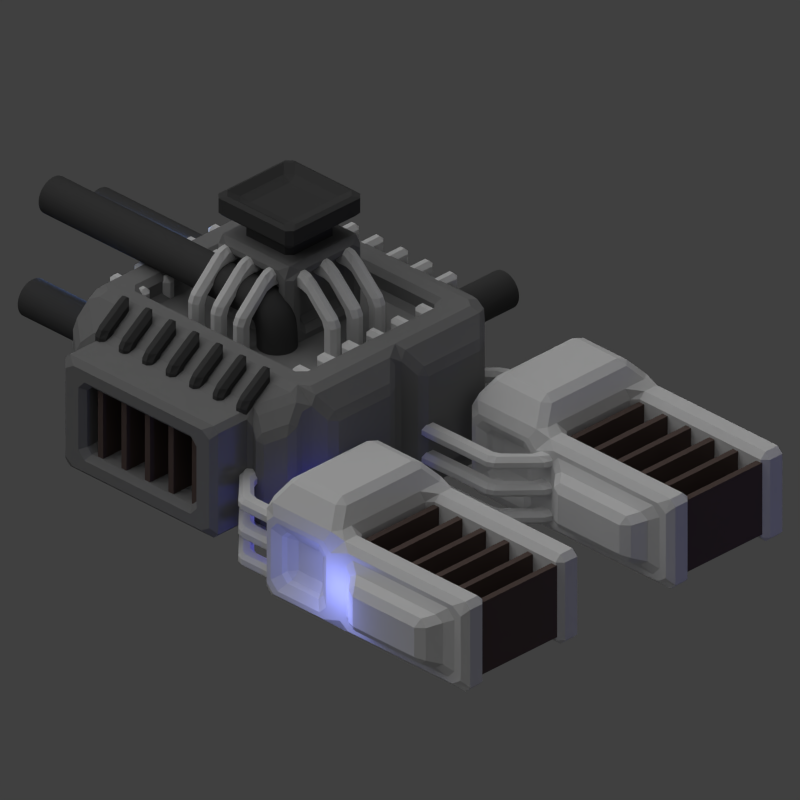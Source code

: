 # Source: ka_het_primary_cooling.blend  (saved by Blender 2.79.0; exported with 4.5.12 LTS)
import bpy
from mathutils import Matrix  # noqa: F401  (used for matrix-valued properties, if any)

bpy.ops.wm.read_factory_settings(use_empty=True)
scene = bpy.context.scene
scene.name = 'Scene'

# ---- collections
col_collection_1 = bpy.data.collections.new('Collection 1'); scene.collection.children.link(col_collection_1)
col_collection_2 = bpy.data.collections.new('Collection 2'); scene.collection.children.link(col_collection_2)
col_collection_2.hide_render = True
col_collection_2.hide_viewport = True

# ---- materials (node trees are filled in below, after node groups)
mat_material_001 = bpy.data.materials.new('Material.001')
mat_material_001.alpha_threshold = 0.0
mat_material_001.use_transparent_shadow = False
mat_material_001.diffuse_color = (0.07564, 0.07564, 0.07564, 1.0)
mat_material_001.roughness = 0.5
mat_material_001.specular_intensity = 0.09447
mat_material_002 = bpy.data.materials.new('Material.002')
mat_material_002.alpha_threshold = 0.0
mat_material_002.use_transparent_shadow = False
mat_material_002.diffuse_color = (0.2476, 0.2476, 0.2476, 1.0)
mat_material_002.roughness = 0.5
mat_material = bpy.data.materials.new('Material')
mat_material.alpha_threshold = 0.0
mat_material.use_transparent_shadow = False
mat_material.diffuse_color = (0.1262, 0.09069, 0.08085, 1.0)
mat_material.roughness = 0.5
mat_material.line_color = (0.0, 0.0, 0.0, 1.0)
mat_material_004 = bpy.data.materials.new('Material.004')
mat_material_004.alpha_threshold = 0.0
mat_material_004.use_transparent_shadow = False
mat_material_004.diffuse_color = (0.1262, 0.09069, 0.08085, 1.0)
mat_material_004.roughness = 0.5
mat_material_004.line_color = (0.0, 0.0, 0.0, 1.0)

# ---- material node trees

# ---- world
world_world = bpy.data.worlds.new('World'); scene.world = world_world
world_world.color = (0.05088, 0.05088, 0.05088)
world_world.use_sun_shadow = False
world_world.sun_shadow_jitter_overblur = 0.0
world_world.cycles.sampling_method = 'NONE'
world_world.cycles.sample_map_resolution = 256

# ---- cameras
cam_camera = bpy.data.cameras.new('Camera')
cam_camera.type = 'ORTHO'
cam_camera.clip_end = 100.0
cam_camera.lens = 35.0
cam_camera.sensor_width = 32.0
cam_camera.sensor_height = 18.0
cam_camera.ortho_scale = 5.3
cam_camera.dof.focus_distance = 0.0
cam_camera.dof.aperture_fstop = 128.0

# ---- lights
light_point_005 = bpy.data.lights.new('Point.005', 'POINT')
light_point_005.color = (0.2061, 0.3956, 1.0)
light_point_005.transmission_factor = 0.0
light_point_005.energy = 60.0
light_point_005.shadow_buffer_clip_start = 0.5
light_point_005.shadow_soft_size = 0.1
light_point_005.shadow_maximum_resolution = 0.006
light_point_005.use_absolute_resolution = True
light_point_004 = bpy.data.lights.new('Point.004', 'POINT')
light_point_004.color = (0.2454, 0.2922, 1.0)
light_point_004.transmission_factor = 0.0
light_point_004.energy = 5.0
light_point_004.shadow_buffer_clip_start = 0.5
light_point_004.shadow_soft_size = 0.1
light_point_004.shadow_maximum_resolution = 0.006
light_point_004.use_absolute_resolution = True
light_point_003 = bpy.data.lights.new('Point.003', 'POINT')
light_point_003.color = (0.05279, 0.04922, 1.0)
light_point_003.transmission_factor = 0.0
light_point_003.shadow_buffer_clip_start = 0.5
light_point_003.shadow_soft_size = 0.1
light_point_003.shadow_maximum_resolution = 0.006
light_point_003.use_absolute_resolution = True
light_point = bpy.data.lights.new('Point', 'POINT')
light_point.color = (0.05279, 0.04922, 1.0)
light_point.transmission_factor = 0.0
light_point.shadow_buffer_clip_start = 0.5
light_point.shadow_soft_size = 0.1
light_point.shadow_maximum_resolution = 0.006
light_point.use_absolute_resolution = True
light_sun = bpy.data.lights.new('Sun', 'SUN')
light_sun.transmission_factor = 0.0
light_sun.angle = 1.571
light_sun.energy = 1.0
light_sun.shadow_buffer_clip_start = 0.5
light_sun.shadow_soft_size = 1.0
light_sun.shadow_cascade_max_distance = 1000.0
light_sun.cycles.use_multiple_importance_sampling = False

# ---- meshes
me_cube_034 = bpy.data.meshes.new('Cube.034')
me_cube_034.from_pydata([(-0.1668, -0.0492, -0.1668), (-0.1668, -0.0492, 0.1668), (-0.1668, 0.0492, -0.1668), (-0.1668, 0.0492, 0.1668), (0.1668, -0.0492, -0.1668), (0.1668, -0.0492, 0.1668), (0.1668, 0.0492, -0.1668), (0.1668, 0.0492, 0.1668)], [], [(0, 1, 3, 2), (2, 3, 7, 6), (6, 7, 5, 4), (4, 5, 1, 0), (2, 6, 4, 0), (7, 3, 1, 5)])
me_cube_034.use_remesh_preserve_volume = False
me_cube_034.use_remesh_preserve_attributes = False
me_cube_034.use_mirror_vertex_groups = False
me_cube_034.update()
me_cube_033 = bpy.data.meshes.new('Cube.033')
me_cube_033.from_pydata([(-0.1668, -0.0492, -0.1668), (-0.1668, -0.0492, 0.1668), (-0.1668, 0.0492, -0.1668), (-0.1668, 0.0492, 0.1668), (0.1668, -0.0492, -0.1668), (0.1668, -0.0492, 0.1668), (0.1668, 0.0492, -0.1668), (0.1668, 0.0492, 0.1668)], [], [(0, 1, 3, 2), (2, 3, 7, 6), (6, 7, 5, 4), (4, 5, 1, 0), (2, 6, 4, 0), (7, 3, 1, 5)])
me_cube_033.use_remesh_preserve_volume = False
me_cube_033.use_remesh_preserve_attributes = False
me_cube_033.use_mirror_vertex_groups = False
me_cube_033.update()
me_cube_032 = bpy.data.meshes.new('Cube.032')
me_cube_032.from_pydata([(-0.1668, -0.0492, -0.1668), (-0.1668, -0.0492, 0.1668), (-0.1668, 0.0492, -0.1668), (-0.1668, 0.0492, 0.1668), (0.1668, -0.0492, -0.1668), (0.1668, -0.0492, 0.1668), (0.1668, 0.0492, -0.1668), (0.1668, 0.0492, 0.1668)], [], [(0, 1, 3, 2), (2, 3, 7, 6), (6, 7, 5, 4), (4, 5, 1, 0), (2, 6, 4, 0), (7, 3, 1, 5)])
me_cube_032.use_remesh_preserve_volume = False
me_cube_032.use_remesh_preserve_attributes = False
me_cube_032.use_mirror_vertex_groups = False
me_cube_032.update()
me_cube_030 = bpy.data.meshes.new('Cube.030')
me_cube_030.from_pydata([(-0.04896, 0.06003, -0.03194), (-0.04896, 0.02598, 0.0864), (-0.04896, 0.3202, -0.03194), (-0.04896, 0.3202, 0.0864), (0.04896, 0.06003, -0.03194), (0.04896, 0.02598, 0.0864), (0.04896, 0.3202, -0.03194), (0.04896, 0.3202, 0.0864), (-0.04896, -0.03463, -0.1933), (-0.04896, -0.1694, -0.1933), (0.04896, -0.1694, -0.1933), (0.04896, -0.03463, -0.1933)], [], [(0, 1, 3, 2), (6, 7, 5, 4), (2, 6, 4, 0), (7, 3, 1, 5), (5, 1, 9, 10), (4, 5, 10, 11), (1, 0, 8, 9), (0, 4, 11, 8), (3, 7, 6, 2), (8, 11, 10, 9)])
me_cube_030.materials.append(mat_material_001)
me_cube_030.use_remesh_preserve_volume = False
me_cube_030.use_remesh_preserve_attributes = False
me_cube_030.use_mirror_vertex_groups = False
me_cube_030.update()
me_cube_029 = bpy.data.meshes.new('Cube.029')
me_cube_029.from_pydata([(-0.04896, 0.06003, -0.03194), (-0.04896, 0.02598, 0.0864), (-0.04896, 0.3202, -0.03194), (-0.04896, 0.3202, 0.0864), (0.04896, 0.06003, -0.03194), (0.04896, 0.02598, 0.0864), (0.04896, 0.3202, -0.03194), (0.04896, 0.3202, 0.0864), (-0.04896, -0.1122, -0.1993), (-0.04896, -0.247, -0.1993), (0.04896, -0.247, -0.1993), (0.04896, -0.1122, -0.1993), (-0.04896, 0.3758, 0.09303), (-0.04896, 0.3758, -0.0253), (0.04896, 0.3758, -0.0253), (0.04896, 0.3758, 0.09303), (-0.04896, -0.1122, -0.3407), (-0.04896, -0.247, -0.3407), (0.04896, -0.247, -0.3407), (0.04896, -0.1122, -0.3407)], [], [(0, 1, 3, 2), (6, 7, 5, 4), (2, 6, 4, 0), (7, 3, 1, 5), (8, 11, 19, 16), (5, 1, 9, 10), (4, 5, 10, 11), (1, 0, 8, 9), (0, 4, 11, 8), (3, 7, 15, 12), (14, 13, 12, 15), (2, 3, 12, 13), (7, 6, 14, 15), (6, 2, 13, 14), (19, 18, 17, 16), (9, 8, 16, 17), (10, 9, 17, 18), (11, 10, 18, 19)])
me_cube_029.use_remesh_preserve_volume = False
me_cube_029.use_remesh_preserve_attributes = False
me_cube_029.use_mirror_vertex_groups = False
me_cube_029.update()
me_cube_028 = bpy.data.meshes.new('Cube.028')
me_cube_028.from_pydata([(-0.04896, 0.06003, -0.03194), (-0.04896, 0.02598, 0.0864), (-0.04896, 0.3202, -0.03194), (-0.04896, 0.3202, 0.0864), (0.04896, 0.06003, -0.03194), (0.04896, 0.02598, 0.0864), (0.04896, 0.3202, -0.03194), (0.04896, 0.3202, 0.0864), (-0.04896, -0.1122, -0.1993), (-0.04896, -0.247, -0.1993), (0.04896, -0.247, -0.1993), (0.04896, -0.1122, -0.1993), (-0.04896, 0.7971, 0.09303), (-0.04896, 0.7971, -0.0253), (0.04896, 0.7971, -0.0253), (0.04896, 0.7971, 0.09303), (-0.04896, -0.1122, -0.3407), (-0.04896, -0.247, -0.3407), (0.04896, -0.247, -0.3407), (0.04896, -0.1122, -0.3407)], [], [(0, 1, 3, 2), (6, 7, 5, 4), (2, 6, 4, 0), (7, 3, 1, 5), (8, 11, 19, 16), (5, 1, 9, 10), (4, 5, 10, 11), (1, 0, 8, 9), (0, 4, 11, 8), (3, 7, 15, 12), (14, 13, 12, 15), (2, 3, 12, 13), (7, 6, 14, 15), (6, 2, 13, 14), (19, 18, 17, 16), (9, 8, 16, 17), (10, 9, 17, 18), (11, 10, 18, 19)])
me_cube_028.use_remesh_preserve_volume = False
me_cube_028.use_remesh_preserve_attributes = False
me_cube_028.use_mirror_vertex_groups = False
me_cube_028.update()
me_cube_027 = bpy.data.meshes.new('Cube.027')
me_cube_027.from_pydata([(-0.04896, 0.06003, -0.03194), (-0.04896, 0.02598, 0.0864), (-0.04896, 0.3202, -0.03194), (-0.04896, 0.3202, 0.0864), (0.04896, 0.06003, -0.03194), (0.04896, 0.02598, 0.0864), (0.04896, 0.3202, -0.03194), (0.04896, 0.3202, 0.0864), (-0.04896, -0.1122, -0.1993), (-0.04896, -0.247, -0.1993), (0.04896, -0.247, -0.1993), (0.04896, -0.1122, -0.1993), (-0.04896, 0.7971, 0.09303), (-0.04896, 0.7971, -0.0253), (0.04896, 0.7971, -0.0253), (0.04896, 0.7971, 0.09303), (-0.04896, -0.1122, -0.3407), (-0.04896, -0.247, -0.3407), (0.04896, -0.247, -0.3407), (0.04896, -0.1122, -0.3407)], [], [(0, 1, 3, 2), (6, 7, 5, 4), (2, 6, 4, 0), (7, 3, 1, 5), (8, 11, 19, 16), (5, 1, 9, 10), (4, 5, 10, 11), (1, 0, 8, 9), (0, 4, 11, 8), (3, 7, 15, 12), (14, 13, 12, 15), (2, 3, 12, 13), (7, 6, 14, 15), (6, 2, 13, 14), (19, 18, 17, 16), (9, 8, 16, 17), (10, 9, 17, 18), (11, 10, 18, 19)])
me_cube_027.use_remesh_preserve_volume = False
me_cube_027.use_remesh_preserve_attributes = False
me_cube_027.use_mirror_vertex_groups = False
me_cube_027.update()
me_cube_026 = bpy.data.meshes.new('Cube.026')
me_cube_026.from_pydata([(-0.1075, -0.1075, -0.1075), (-0.1075, -0.1075, 0.1075), (-0.1075, 0.1075, -0.1075), (-0.1075, 0.1075, 0.1075), (0.1075, -0.1075, -0.1075), (0.1075, -0.1075, 0.1075), (0.1075, 0.1075, -0.1075), (0.1075, 0.1075, 0.1075)], [], [(0, 1, 3, 2), (2, 3, 7, 6), (6, 7, 5, 4), (4, 5, 1, 0), (2, 6, 4, 0), (7, 3, 1, 5)])
me_cube_026.use_remesh_preserve_volume = False
me_cube_026.use_remesh_preserve_attributes = False
me_cube_026.use_mirror_vertex_groups = False
me_cube_026.update()
me_cube_024 = bpy.data.meshes.new('Cube.024')
me_cube_024.from_pydata([(-0.3531, -0.3531, -0.2714), (-0.3531, -0.3531, 0.3531), (-0.3531, 0.3531, -0.2714), (-0.3531, 0.3531, 0.3531), (0.3531, -0.3531, -0.2714), (0.3531, -0.3531, 0.3531), (0.3531, 0.3531, -0.2714), (0.3531, 0.3531, 0.3531), (-0.3531, -0.2121, -0.1467), (-0.3531, -0.2121, 0.2284), (-0.3531, 0.2121, 0.2284), (-0.3531, 0.2121, -0.1467), (-0.2121, 0.3531, -0.1467), (-0.2121, 0.3531, 0.2284), (0.2121, 0.3531, 0.2284), (0.2121, 0.3531, -0.1467), (0.3531, 0.2121, -0.1467), (0.3531, 0.2121, 0.2284), (0.3531, -0.2121, 0.2284), (0.3531, -0.2121, -0.1467), (0.2121, -0.3531, -0.1467), (0.2121, -0.3531, 0.2284), (-0.2121, -0.3531, 0.2284), (-0.2121, -0.3531, -0.1467), (-0.2617, -0.2121, 0.2284), (-0.2617, -0.2121, -0.1467), (-0.2617, 0.2121, 0.2284), (-0.2617, 0.2121, -0.1467), (-0.2121, 0.2617, 0.2284), (-0.2121, 0.2617, -0.1467), (0.2121, 0.2617, 0.2284), (0.2121, 0.2617, -0.1467), (0.2617, 0.2121, 0.2284), (0.2617, 0.2121, -0.1467), (0.2617, -0.2121, 0.2284), (0.2617, -0.2121, -0.1467), (0.2121, -0.2617, 0.2284), (0.2121, -0.2617, -0.1467), (-0.2121, -0.2617, 0.2284), (-0.2121, -0.2617, -0.1467)], [], [(37, 36, 38, 39), (33, 32, 34, 35), (29, 28, 30, 31), (25, 24, 26, 27), (7, 3, 1, 5), (6, 4, 0, 2), (19, 16, 33, 35), (1, 9, 8, 0), (3, 10, 9, 1), (2, 11, 10, 3), (0, 8, 11, 2), (22, 23, 39, 38), (3, 13, 12, 2), (7, 14, 13, 3), (6, 15, 14, 7), (2, 12, 15, 6), (15, 12, 29, 31), (7, 17, 16, 6), (5, 18, 17, 7), (4, 19, 18, 5), (6, 16, 19, 4), (18, 19, 35, 34), (5, 21, 20, 4), (1, 22, 21, 5), (0, 23, 22, 1), (4, 20, 23, 0), (23, 20, 37, 39), (8, 9, 24, 25), (12, 13, 28, 29), (9, 10, 26, 24), (16, 17, 32, 33), (13, 14, 30, 28), (20, 21, 36, 37), (10, 11, 27, 26), (17, 18, 34, 32), (14, 15, 31, 30), (21, 22, 38, 36), (11, 8, 25, 27)])
me_cube_024.materials.append(mat_material_002)
me_cube_024.use_remesh_preserve_volume = False
me_cube_024.use_remesh_preserve_attributes = False
me_cube_024.use_mirror_vertex_groups = False
me_cube_024.update()
me_cube_022 = bpy.data.meshes.new('Cube.022')
me_cube_022.from_pydata([(-0.04896, 0.06003, -0.03194), (-0.04896, 0.02598, 0.0864), (-0.04896, 0.3202, -0.03194), (-0.04896, 0.3202, 0.0864), (0.04896, 0.06003, -0.03194), (0.04896, 0.02598, 0.0864), (0.04896, 0.3202, -0.03194), (0.04896, 0.3202, 0.0864), (-0.04896, -0.1122, -0.1993), (-0.04896, -0.247, -0.1993), (0.04896, -0.247, -0.1993), (0.04896, -0.1122, -0.1993), (-0.04896, 0.7971, 0.09303), (-0.04896, 0.7971, -0.0253), (0.04896, 0.7971, -0.0253), (0.04896, 0.7971, 0.09303), (-0.04896, -0.1122, -0.3407), (-0.04896, -0.247, -0.3407), (0.04896, -0.247, -0.3407), (0.04896, -0.1122, -0.3407)], [], [(0, 1, 3, 2), (6, 7, 5, 4), (2, 6, 4, 0), (7, 3, 1, 5), (8, 11, 19, 16), (5, 1, 9, 10), (4, 5, 10, 11), (1, 0, 8, 9), (0, 4, 11, 8), (3, 7, 15, 12), (14, 13, 12, 15), (2, 3, 12, 13), (7, 6, 14, 15), (6, 2, 13, 14), (19, 18, 17, 16), (9, 8, 16, 17), (10, 9, 17, 18), (11, 10, 18, 19)])
me_cube_022.use_remesh_preserve_volume = False
me_cube_022.use_remesh_preserve_attributes = False
me_cube_022.use_mirror_vertex_groups = False
me_cube_022.update()
me_cube_021 = bpy.data.meshes.new('Cube.021')
me_cube_021.from_pydata([(-0.2229, 0.2229, 0.1582), (-0.2229, -0.2229, 0.1582), (0.2229, 0.2229, 0.1582), (0.2229, -0.2229, 0.1582), (-0.2229, 0.2229, -0.6525), (-0.2229, -0.2229, -0.6525), (0.2229, 0.2229, -0.6525), (0.2229, -0.2229, -0.6525)], [], [(2, 3, 7, 6), (4, 6, 7, 5), (1, 0, 4, 5), (3, 1, 5, 7), (0, 2, 6, 4), (0, 1, 3, 2)])
me_cube_021.materials.append(mat_material_001)
me_cube_021.use_remesh_preserve_volume = False
me_cube_021.use_remesh_preserve_attributes = False
me_cube_021.use_mirror_vertex_groups = False
me_cube_021.update()
me_cube_020 = bpy.data.meshes.new('Cube.020')
me_cube_020.from_pydata([(-0.04896, 0.06003, -0.03194), (-0.04896, 0.02598, 0.0864), (-0.04896, 0.3202, -0.03194), (-0.04896, 0.3202, 0.0864), (0.04896, 0.06003, -0.03194), (0.04896, 0.02598, 0.0864), (0.04896, 0.3202, -0.03194), (0.04896, 0.3202, 0.0864), (-0.04896, -0.1122, -0.1993), (-0.04896, -0.247, -0.1993), (0.04896, -0.247, -0.1993), (0.04896, -0.1122, -0.1993), (-0.04896, 0.7971, 0.09303), (-0.04896, 0.7971, -0.0253), (0.04896, 0.7971, -0.0253), (0.04896, 0.7971, 0.09303), (-0.04896, -0.1122, -0.3407), (-0.04896, -0.247, -0.3407), (0.04896, -0.247, -0.3407), (0.04896, -0.1122, -0.3407)], [], [(0, 1, 3, 2), (6, 7, 5, 4), (2, 6, 4, 0), (7, 3, 1, 5), (8, 11, 19, 16), (5, 1, 9, 10), (4, 5, 10, 11), (1, 0, 8, 9), (0, 4, 11, 8), (3, 7, 15, 12), (14, 13, 12, 15), (2, 3, 12, 13), (7, 6, 14, 15), (6, 2, 13, 14), (19, 18, 17, 16), (9, 8, 16, 17), (10, 9, 17, 18), (11, 10, 18, 19)])
me_cube_020.use_remesh_preserve_volume = False
me_cube_020.use_remesh_preserve_attributes = False
me_cube_020.use_mirror_vertex_groups = False
me_cube_020.update()
me_cube_019 = bpy.data.meshes.new('Cube.019')
me_cube_019.from_pydata([(-0.3531, -0.3531, 0.1582), (-0.3531, -0.3531, 0.3531), (-0.3531, 0.3531, 0.1582), (-0.3531, 0.3531, 0.3531), (0.3531, -0.3531, 0.1582), (0.3531, -0.3531, 0.3531), (0.3531, 0.3531, 0.1582), (0.3531, 0.3531, 0.3531), (-0.222, -0.222, 0.2635), (-0.222, 0.222, 0.2635), (0.222, 0.222, 0.2635), (0.222, -0.222, 0.2635)], [], [(0, 1, 3, 2), (2, 3, 7, 6), (6, 7, 5, 4), (4, 5, 1, 0), (3, 1, 8, 9), (6, 4, 0, 2), (10, 9, 8, 11), (1, 5, 11, 8), (7, 3, 9, 10), (5, 7, 10, 11)])
me_cube_019.materials.append(mat_material_001)
me_cube_019.use_remesh_preserve_volume = False
me_cube_019.use_remesh_preserve_attributes = False
me_cube_019.use_mirror_vertex_groups = False
me_cube_019.update()
me_cube_018 = bpy.data.meshes.new('Cube.018')
me_cube_018.from_pydata([(-0.4961, -0.0237, -0.3235), (-0.4961, -0.0237, 0.3235), (-0.4961, 0.0237, -0.3235), (-0.4961, 0.0237, 0.3235), (0.4961, -0.0237, -0.3235), (0.4961, -0.0237, 0.3235), (0.4961, 0.0237, -0.3235), (0.4961, 0.0237, 0.3235)], [], [(0, 1, 3, 2), (2, 3, 7, 6), (6, 7, 5, 4), (4, 5, 1, 0), (2, 6, 4, 0), (7, 3, 1, 5)])
me_cube_018.materials.append(mat_material)
me_cube_018.use_remesh_preserve_volume = False
me_cube_018.use_remesh_preserve_attributes = False
me_cube_018.use_mirror_vertex_groups = False
me_cube_018.update()
me_cube_017 = bpy.data.meshes.new('Cube.017')
me_cube_017.from_pydata([(-0.4961, -0.0237, -0.3235), (-0.4961, -0.0237, 0.3235), (-0.4961, 0.0237, -0.3235), (-0.4961, 0.0237, 0.3235), (0.4961, -0.0237, -0.3235), (0.4961, -0.0237, 0.3235), (0.4961, 0.0237, -0.3235), (0.4961, 0.0237, 0.3235)], [], [(0, 1, 3, 2), (2, 3, 7, 6), (6, 7, 5, 4), (4, 5, 1, 0), (2, 6, 4, 0), (7, 3, 1, 5)])
me_cube_017.materials.append(mat_material)
me_cube_017.use_remesh_preserve_volume = False
me_cube_017.use_remesh_preserve_attributes = False
me_cube_017.use_mirror_vertex_groups = False
me_cube_017.update()
me_cube_013 = bpy.data.meshes.new('Cube.013')
me_cube_013.from_pydata([(-0.8411, -1.0, -0.5971), (-0.8411, -1.0, 0.5971), (-0.8411, 1.0, -0.5971), (-0.8411, 1.0, 0.5971), (0.8411, -1.0, -0.5971), (0.8411, -1.0, 0.5971), (0.8411, 1.0, -0.5971), (0.8411, 1.0, 0.5971), (0.0, 1.0, -0.5971), (0.0, 1.0, 0.5971), (0.0, -1.0, -0.5971), (0.0, -1.0, 0.5971), (-0.1364, -1.136, -0.4034), (-0.1364, -1.136, 0.4034), (-0.7047, -1.136, 0.4034), (-0.7047, -1.136, -0.4034), (0.7047, -1.136, -0.4034), (0.7047, -1.136, 0.4034), (0.1364, -1.136, 0.4034), (0.1364, -1.136, -0.4034), (-1.062, 0.7156, -0.4272), (-1.062, -0.7156, -0.4272), (-1.062, -0.7156, 0.4272), (-1.062, 0.7156, 0.4272), (1.062, 0.7156, 0.4272), (1.062, 0.7156, -0.4272), (1.062, -0.7156, -0.4272), (1.062, -0.7156, 0.4272), (-1.062, 0.5121, -0.2576), (-1.062, -0.5121, -0.2576), (-1.062, -0.5121, 0.2576), (-1.062, 0.5121, 0.2576), (1.062, 0.5121, 0.2576), (1.062, 0.5121, -0.2576), (1.062, -0.5121, -0.2576), (1.062, -0.5121, 0.2576), (-0.67, 0.5121, -0.2576), (-0.67, -0.5121, -0.2576), (-0.67, -0.5121, 0.2576), (-0.67, 0.5121, 0.2576), (0.67, 0.5121, 0.2576), (0.67, 0.5121, -0.2576), (0.67, -0.5121, -0.2576), (0.67, -0.5121, 0.2576), (-1.414, 0.7156, -0.4272), (-1.414, -0.7156, -0.4272), (-1.414, -0.7156, 0.4272), (-1.414, 0.7156, 0.4272), (-1.414, 0.5121, -0.2576), (-1.414, -0.5121, -0.2576), (-1.414, -0.5121, 0.2576), (-1.414, 0.5121, 0.2576), (-0.9868, -1.037, -0.3987), (-0.9868, -1.037, 0.3987), (-0.9868, 1.037, 0.3987), (-0.9868, 1.037, -0.3987), (-1.135, -0.8475, -0.2853), (-1.135, -0.8475, 0.2853), (-1.135, 0.8475, 0.2853), (-1.135, 0.8475, -0.2853), (-0.6451, -0.7669, 0.5971), (-0.6451, 0.7669, 0.5971), (0.0, 0.7669, 0.5971), (0.6451, 0.7669, 0.5971), (0.6451, -0.7669, 0.5971), (0.0, -0.7669, 0.5971), (-0.6451, -0.7669, 0.4245), (-0.6451, 0.7669, 0.4245), (0.0, 0.7669, 0.4245), (0.6451, 0.7669, 0.4245), (0.6451, -0.7669, 0.4245), (0.0, -0.7669, 0.4245)], [], [(5, 4, 26, 27), (8, 9, 7, 6), (2, 0, 21, 20), (8, 6, 4, 10), (11, 5, 64, 65), (5, 7, 63, 64), (2, 8, 10, 0), (2, 3, 9, 8), (12, 13, 14, 15), (11, 13, 12, 10), (1, 14, 13, 11), (0, 15, 14, 1), (10, 12, 15, 0), (16, 17, 18, 19), (5, 17, 16, 4), (11, 18, 17, 5), (10, 19, 18, 11), (4, 16, 19, 10), (26, 25, 33, 34), (27, 26, 34, 35), (4, 6, 25, 26), (0, 1, 53, 52), (2, 20, 59, 55), (7, 5, 27, 24), (6, 7, 24, 25), (1, 3, 23, 22), (30, 31, 39, 38), (33, 32, 40, 41), (21, 22, 46, 45), (23, 20, 44, 47), (24, 27, 35, 32), (25, 24, 32, 33), (29, 28, 48, 49), (31, 30, 50, 51), (37, 38, 39, 36), (41, 40, 43, 42), (28, 29, 37, 36), (35, 34, 42, 43), (34, 33, 41, 42), (31, 28, 36, 39), (29, 30, 38, 37), (32, 35, 43, 40), (47, 44, 48, 51), (45, 46, 50, 49), (46, 47, 51, 50), (44, 45, 49, 48), (28, 31, 51, 48), (30, 29, 49, 50), (22, 23, 47, 46), (20, 21, 45, 44), (54, 55, 59, 58), (52, 53, 57, 56), (1, 22, 57, 53), (20, 23, 58, 59), (22, 21, 56, 57), (21, 0, 52, 56), (23, 3, 54, 58), (3, 2, 55, 54), (64, 63, 69, 70), (62, 61, 67, 68), (9, 3, 61, 62), (3, 1, 60, 61), (1, 11, 65, 60), (7, 9, 62, 63), (68, 67, 66, 71), (69, 68, 71, 70), (61, 60, 66, 67), (65, 64, 70, 71), (60, 65, 71, 66), (63, 62, 68, 69)])
me_cube_013.materials.append(mat_material_002)
me_cube_013.use_remesh_preserve_volume = False
me_cube_013.use_remesh_preserve_attributes = False
me_cube_013.use_mirror_vertex_groups = False
me_cube_013.update()
me_cube_006 = bpy.data.meshes.new('Cube.006')
me_cube_006.from_pydata([(-0.4961, -0.0237, -0.2747), (-0.4961, -0.0237, 0.2747), (-0.4961, 0.0237, -0.2747), (-0.4961, 0.0237, 0.2747), (0.4961, -0.0237, -0.2747), (0.4961, -0.0237, 0.2747), (0.4961, 0.0237, -0.2747), (0.4961, 0.0237, 0.2747)], [], [(0, 1, 3, 2), (2, 3, 7, 6), (6, 7, 5, 4), (4, 5, 1, 0), (2, 6, 4, 0), (7, 3, 1, 5)])
me_cube_006.materials.append(mat_material_004)
me_cube_006.use_remesh_preserve_volume = False
me_cube_006.use_remesh_preserve_attributes = False
me_cube_006.use_mirror_vertex_groups = False
me_cube_006.update()
me_cube_005 = bpy.data.meshes.new('Cube.005')
me_cube_005.from_pydata([(-0.3427, -0.3427, -0.3427), (-0.3427, -0.3427, 0.3427), (-0.3427, 0.3427, -0.3427), (-0.3427, 0.3427, 0.3427), (0.3427, -0.3427, -0.3427), (0.3427, -0.3427, 0.3427), (0.3427, 0.3427, -0.3427), (0.3427, 0.3427, 0.3427), (-0.5462, 0.3427, -0.3427), (-0.5462, -0.3427, -0.3427), (-0.5462, -0.3427, 0.3427), (-0.5462, 0.3427, 0.3427), (0.5462, 0.3427, 0.3427), (0.5462, 0.3427, -0.3427), (0.5462, -0.3427, -0.3427), (0.5462, -0.3427, 0.3427), (-0.3427, -1.564, -0.3427), (-0.3427, -1.564, 0.3427), (0.3427, -1.564, 0.3427), (0.3427, -1.564, -0.3427), (-0.5462, -1.564, -0.3427), (-0.5462, -1.564, 0.3427), (0.5462, -1.564, 0.3427), (0.5462, -1.564, -0.3427), (-0.2332, -0.2332, 0.5382), (-0.2332, 0.2332, 0.5382), (0.2332, 0.2332, 0.5382), (0.2332, -0.2332, 0.5382), (-0.3716, -0.2332, 0.5382), (-0.3716, 0.2332, 0.5382), (0.3716, 0.2332, 0.5382), (0.3716, -0.2332, 0.5382), (-0.5462, -0.4911, -0.218), (-0.5462, -0.4911, 0.218), (0.5462, -0.4911, 0.218), (0.5462, -0.4911, -0.218), (-0.5462, -1.415, -0.218), (-0.5462, -1.415, 0.218), (0.5462, -1.415, 0.218), (0.5462, -1.415, -0.218), (-0.7034, -0.62, -0.1571), (-0.7034, -0.62, 0.1571), (0.7034, -0.62, 0.1571), (0.7034, -0.62, -0.1571), (-0.7034, -1.286, -0.1571), (-0.7034, -1.286, 0.1571), (0.7034, -1.286, 0.1571), (0.7034, -1.286, -0.1571), (-0.5462, 0.2151, -0.2151), (-0.5462, -0.2151, -0.2151), (-0.5462, -0.2151, 0.2151), (-0.5462, 0.2151, 0.2151), (0.5462, 0.2151, 0.2151), (0.5462, 0.2151, -0.2151), (0.5462, -0.2151, -0.2151), (0.5462, -0.2151, 0.2151), (-0.4321, 0.1579, -0.1579), (-0.4321, -0.1579, -0.1579), (-0.4321, -0.1579, 0.1579), (-0.4321, 0.1579, 0.1579), (0.4321, 0.1579, 0.1579), (0.4321, 0.1579, -0.1579), (0.4321, -0.1579, -0.1579), (0.4321, -0.1579, 0.1579)], [], [(9, 0, 16, 20), (2, 3, 7, 6), (3, 2, 8, 11), (4, 5, 1, 0), (2, 6, 4, 0), (11, 10, 28, 29), (14, 13, 53, 54), (15, 14, 54, 55), (12, 7, 26, 30), (6, 7, 12, 13), (7, 3, 25, 26), (2, 0, 9, 8), (4, 14, 23, 19), (4, 6, 13, 14), (16, 17, 21, 20), (18, 19, 23, 22), (0, 1, 17, 16), (15, 5, 18, 22), (1, 10, 21, 17), (5, 4, 19, 18), (26, 25, 24, 27), (26, 27, 31, 30), (24, 25, 29, 28), (3, 11, 29, 25), (5, 15, 31, 27), (10, 1, 24, 28), (1, 5, 27, 24), (15, 12, 30, 31), (14, 15, 34, 35), (15, 22, 38, 34), (35, 34, 42, 43), (38, 39, 47, 46), (20, 21, 37, 36), (9, 20, 36, 32), (10, 9, 32, 33), (22, 23, 39, 38), (23, 14, 35, 39), (21, 10, 33, 37), (47, 43, 42, 46), (45, 41, 40, 44), (34, 38, 46, 42), (39, 35, 43, 47), (36, 37, 45, 44), (33, 32, 40, 41), (37, 33, 41, 45), (32, 36, 44, 40), (53, 52, 60, 61), (52, 55, 63, 60), (11, 8, 48, 51), (9, 10, 50, 49), (12, 15, 55, 52), (13, 12, 52, 53), (10, 11, 51, 50), (8, 9, 49, 48), (57, 58, 59, 56), (61, 60, 63, 62), (50, 51, 59, 58), (48, 49, 57, 56), (55, 54, 62, 63), (54, 53, 61, 62), (51, 48, 56, 59), (49, 50, 58, 57)])
me_cube_005.use_remesh_preserve_volume = False
me_cube_005.use_remesh_preserve_attributes = False
me_cube_005.use_mirror_vertex_groups = False
me_cube_005.update()
me_cube_002 = bpy.data.meshes.new('Cube.002')
me_cube_002.from_pydata([(-0.3427, -0.3427, -0.3427), (-0.3427, -0.3427, 0.3427), (-0.3427, 0.3427, -0.3427), (-0.3427, 0.3427, 0.3427), (0.3427, -0.3427, -0.3427), (0.3427, -0.3427, 0.3427), (0.3427, 0.3427, -0.3427), (0.3427, 0.3427, 0.3427), (-0.5462, 0.3427, -0.3427), (-0.5462, -0.3427, -0.3427), (-0.5462, -0.3427, 0.3427), (-0.5462, 0.3427, 0.3427), (0.5462, 0.3427, 0.3427), (0.5462, 0.3427, -0.3427), (0.5462, -0.3427, -0.3427), (0.5462, -0.3427, 0.3427), (-0.3427, -1.564, -0.3427), (-0.3427, -1.564, 0.3427), (0.3427, -1.564, 0.3427), (0.3427, -1.564, -0.3427), (-0.5462, -1.564, -0.3427), (-0.5462, -1.564, 0.3427), (0.5462, -1.564, 0.3427), (0.5462, -1.564, -0.3427), (-0.2332, -0.2332, 0.5382), (-0.2332, 0.2332, 0.5382), (0.2332, 0.2332, 0.5382), (0.2332, -0.2332, 0.5382), (-0.3716, -0.2332, 0.5382), (-0.3716, 0.2332, 0.5382), (0.3716, 0.2332, 0.5382), (0.3716, -0.2332, 0.5382), (-0.5462, -0.4911, -0.218), (-0.5462, -0.4911, 0.218), (0.5462, -0.4911, 0.218), (0.5462, -0.4911, -0.218), (-0.5462, -1.415, -0.218), (-0.5462, -1.415, 0.218), (0.5462, -1.415, 0.218), (0.5462, -1.415, -0.218), (-0.7034, -0.62, -0.1571), (-0.7034, -0.62, 0.1571), (0.7034, -0.62, 0.1571), (0.7034, -0.62, -0.1571), (-0.7034, -1.286, -0.1571), (-0.7034, -1.286, 0.1571), (0.7034, -1.286, 0.1571), (0.7034, -1.286, -0.1571), (-0.5462, 0.2151, -0.2151), (-0.5462, -0.2151, -0.2151), (-0.5462, -0.2151, 0.2151), (-0.5462, 0.2151, 0.2151), (0.5462, 0.2151, 0.2151), (0.5462, 0.2151, -0.2151), (0.5462, -0.2151, -0.2151), (0.5462, -0.2151, 0.2151), (-0.4321, 0.1579, -0.1579), (-0.4321, -0.1579, -0.1579), (-0.4321, -0.1579, 0.1579), (-0.4321, 0.1579, 0.1579), (0.4321, 0.1579, 0.1579), (0.4321, 0.1579, -0.1579), (0.4321, -0.1579, -0.1579), (0.4321, -0.1579, 0.1579)], [], [(9, 0, 16, 20), (2, 3, 7, 6), (3, 2, 8, 11), (4, 5, 1, 0), (2, 6, 4, 0), (11, 10, 28, 29), (14, 13, 53, 54), (15, 14, 54, 55), (12, 7, 26, 30), (6, 7, 12, 13), (7, 3, 25, 26), (2, 0, 9, 8), (4, 14, 23, 19), (4, 6, 13, 14), (16, 17, 21, 20), (18, 19, 23, 22), (0, 1, 17, 16), (15, 5, 18, 22), (1, 10, 21, 17), (5, 4, 19, 18), (26, 25, 24, 27), (26, 27, 31, 30), (24, 25, 29, 28), (3, 11, 29, 25), (5, 15, 31, 27), (10, 1, 24, 28), (1, 5, 27, 24), (15, 12, 30, 31), (14, 15, 34, 35), (15, 22, 38, 34), (35, 34, 42, 43), (38, 39, 47, 46), (20, 21, 37, 36), (9, 20, 36, 32), (10, 9, 32, 33), (22, 23, 39, 38), (23, 14, 35, 39), (21, 10, 33, 37), (47, 43, 42, 46), (45, 41, 40, 44), (34, 38, 46, 42), (39, 35, 43, 47), (36, 37, 45, 44), (33, 32, 40, 41), (37, 33, 41, 45), (32, 36, 44, 40), (53, 52, 60, 61), (52, 55, 63, 60), (11, 8, 48, 51), (9, 10, 50, 49), (12, 15, 55, 52), (13, 12, 52, 53), (10, 11, 51, 50), (8, 9, 49, 48), (57, 58, 59, 56), (61, 60, 63, 62), (50, 51, 59, 58), (48, 49, 57, 56), (55, 54, 62, 63), (54, 53, 61, 62), (51, 48, 56, 59), (49, 50, 58, 57)])
me_cube_002.use_remesh_preserve_volume = False
me_cube_002.use_remesh_preserve_attributes = False
me_cube_002.use_mirror_vertex_groups = False
me_cube_002.update()
me_cube_001 = bpy.data.meshes.new('Cube.001')
me_cube_001.from_pydata([(-0.4961, -0.0237, -0.2747), (-0.4961, -0.0237, 0.2747), (-0.4961, 0.0237, -0.2747), (-0.4961, 0.0237, 0.2747), (0.4961, -0.0237, -0.2747), (0.4961, -0.0237, 0.2747), (0.4961, 0.0237, -0.2747), (0.4961, 0.0237, 0.2747)], [], [(0, 1, 3, 2), (2, 3, 7, 6), (6, 7, 5, 4), (4, 5, 1, 0), (2, 6, 4, 0), (7, 3, 1, 5)])
me_cube_001.materials.append(mat_material_004)
me_cube_001.use_remesh_preserve_volume = False
me_cube_001.use_remesh_preserve_attributes = False
me_cube_001.use_mirror_vertex_groups = False
me_cube_001.update()
me_cube_016 = bpy.data.meshes.new('Cube.016')
me_cube_016.from_pydata([(-0.1892, -0.1282, -0.08612), (-0.1892, -0.0133, 0.08612), (-0.1892, 0.0282, -0.08612), (0.1892, -0.1282, -0.08612), (0.1892, -0.0133, 0.08612), (0.1892, 0.0282, -0.08612), (-0.1892, -0.1801, -0.08612), (-0.1892, -0.1801, 0.08612), (0.1892, -0.1801, 0.08612), (0.1892, -0.1801, -0.08612)], [], [(0, 1, 2), (5, 4, 3), (3, 4, 8, 9), (2, 5, 3, 0), (1, 4, 5, 2), (9, 8, 7, 6), (0, 3, 9, 6), (1, 0, 6, 7), (4, 1, 7, 8)])
me_cube_016.materials.append(mat_material_001)
me_cube_016.use_remesh_preserve_volume = False
me_cube_016.use_remesh_preserve_attributes = False
me_cube_016.use_mirror_vertex_groups = False
me_cube_016.update()
me_cube_015 = bpy.data.meshes.new('Cube.015')
me_cube_015.from_pydata([(-0.1892, -0.1282, -0.08612), (-0.1892, -0.1282, 0.08612), (-0.1892, 0.08083, -0.08612), (0.1892, -0.1282, -0.08612), (0.1892, -0.1282, 0.08612), (0.1892, 0.08083, -0.08612), (-0.1892, -0.1801, -0.08612), (-0.1892, -0.1801, 0.08612), (0.1892, -0.1801, 0.08612), (0.1892, -0.1801, -0.08612)], [], [(0, 1, 2), (5, 4, 3), (3, 4, 8, 9), (2, 5, 3, 0), (1, 4, 5, 2), (9, 8, 7, 6), (0, 3, 9, 6), (1, 0, 6, 7), (4, 1, 7, 8)])
me_cube_015.materials.append(mat_material_001)
me_cube_015.use_remesh_preserve_volume = False
me_cube_015.use_remesh_preserve_attributes = False
me_cube_015.use_mirror_vertex_groups = False
me_cube_015.update()
me_cube_014 = bpy.data.meshes.new('Cube.014')
me_cube_014.from_pydata([(-0.1892, -0.05648, -0.08612), (-0.1892, -0.05648, 0.08612), (-0.1892, -0.004419, -0.08612), (-0.1892, -0.004419, 0.08612), (0.1892, -0.05648, -0.08612), (0.1892, -0.05648, 0.08612), (0.1892, -0.004419, -0.08612), (0.1892, -0.004419, 0.08612)], [], [(0, 1, 3, 2), (2, 3, 7, 6), (6, 7, 5, 4), (4, 5, 1, 0), (2, 6, 4, 0), (7, 3, 1, 5)])
me_cube_014.use_remesh_preserve_volume = False
me_cube_014.use_remesh_preserve_attributes = False
me_cube_014.use_mirror_vertex_groups = False
me_cube_014.update()
me_cube_012 = bpy.data.meshes.new('Cube.012')
me_cube_012.from_pydata([(-0.05307, -0.8827, 0.2576), (-0.05307, 0.1249, 0.2576), (0.05307, 0.1249, 0.2576), (0.05307, -0.8827, 0.2576), (0.05307, -0.8827, 0.4595), (0.05307, 0.1249, 0.4595), (-0.05307, 0.1249, 0.4595), (-0.05307, -0.8827, 0.4595)], [], [(2, 3, 0, 1), (1, 0, 7, 6), (3, 2, 5, 4), (2, 1, 6, 5), (0, 3, 4, 7), (5, 6, 7, 4)])
me_cube_012.use_remesh_preserve_volume = False
me_cube_012.use_remesh_preserve_attributes = False
me_cube_012.use_mirror_vertex_groups = False
me_cube_012.update()
me_cube_011 = bpy.data.meshes.new('Cube.011')
me_cube_011.from_pydata([(-0.05307, -0.8827, 0.2576), (-0.05307, 0.1249, 0.2576), (0.05307, 0.1249, 0.2576), (0.05307, -0.8827, 0.2576), (0.05307, -0.8827, 0.4595), (0.05307, 0.1249, 0.4595), (-0.05307, 0.1249, 0.4595), (-0.05307, -0.8827, 0.4595)], [], [(2, 3, 0, 1), (1, 0, 7, 6), (3, 2, 5, 4), (2, 1, 6, 5), (0, 3, 4, 7), (5, 6, 7, 4)])
me_cube_011.use_remesh_preserve_volume = False
me_cube_011.use_remesh_preserve_attributes = False
me_cube_011.use_mirror_vertex_groups = False
me_cube_011.update()
me_cube_010 = bpy.data.meshes.new('Cube.010')
me_cube_010.from_pydata([(-0.05307, -0.8827, 0.2576), (-0.05307, 0.1249, 0.2576), (0.05307, 0.1249, 0.2576), (0.05307, -0.8827, 0.2576), (0.05307, -0.8827, 0.4595), (0.05307, 0.1249, 0.4595), (-0.05307, 0.1249, 0.4595), (-0.05307, -0.8827, 0.4595)], [], [(2, 3, 0, 1), (1, 0, 7, 6), (3, 2, 5, 4), (2, 1, 6, 5), (0, 3, 4, 7), (5, 6, 7, 4)])
me_cube_010.use_remesh_preserve_volume = False
me_cube_010.use_remesh_preserve_attributes = False
me_cube_010.use_mirror_vertex_groups = False
me_cube_010.update()
me_cube_009 = bpy.data.meshes.new('Cube.009')
me_cube_009.from_pydata([(-0.04896, -0.2181, -0.03194), (-0.04896, -0.2522, 0.0864), (-0.04896, 0.04203, -0.03194), (-0.04896, 0.04203, 0.0864), (0.04896, -0.2181, -0.03194), (0.04896, -0.2522, 0.0864), (0.04896, 0.04203, -0.03194), (0.04896, 0.04203, 0.0864), (-0.04896, -0.4754, -0.2857), (-0.04896, -0.4754, -0.1129), (0.04896, -0.4754, -0.1129), (0.04896, -0.4754, -0.2857), (-0.04896, 0.7971, 0.09303), (-0.04896, 0.7971, -0.0253), (0.04896, 0.7971, -0.0253), (0.04896, 0.7971, 0.09303)], [], [(0, 1, 3, 2), (6, 7, 5, 4), (2, 6, 4, 0), (7, 3, 1, 5), (11, 10, 9, 8), (5, 1, 9, 10), (4, 5, 10, 11), (1, 0, 8, 9), (0, 4, 11, 8), (3, 7, 15, 12), (14, 13, 12, 15), (2, 3, 12, 13), (7, 6, 14, 15), (6, 2, 13, 14)])
me_cube_009.use_remesh_preserve_volume = False
me_cube_009.use_remesh_preserve_attributes = False
me_cube_009.use_mirror_vertex_groups = False
me_cube_009.update()
me_cube_008 = bpy.data.meshes.new('Cube.008')
me_cube_008.from_pydata([(-0.4961, -0.0237, -0.3967), (-0.4961, -0.0237, 0.3967), (-0.4961, 0.0237, -0.3967), (-0.4961, 0.0237, 0.3967), (0.4961, -0.0237, -0.3967), (0.4961, -0.0237, 0.3967), (0.4961, 0.0237, -0.3967), (0.4961, 0.0237, 0.3967)], [], [(0, 1, 3, 2), (2, 3, 7, 6), (6, 7, 5, 4), (4, 5, 1, 0), (2, 6, 4, 0), (7, 3, 1, 5)])
me_cube_008.materials.append(mat_material)
me_cube_008.use_remesh_preserve_volume = False
me_cube_008.use_remesh_preserve_attributes = False
me_cube_008.use_mirror_vertex_groups = False
me_cube_008.update()
me_cube_007 = bpy.data.meshes.new('Cube.007')
me_cube_007.from_pydata([(-0.578, -0.2715, -0.578), (-0.578, -0.2715, 0.3333), (-0.578, 0.2715, -0.578), (-0.578, 0.2715, 0.3333), (0.578, -0.2715, -0.578), (0.578, -0.2715, 0.3333), (0.578, 0.2715, -0.578), (0.578, 0.2715, 0.3333), (-0.4331, -0.2715, -0.4638), (-0.4331, -0.2715, 0.2191), (0.4331, -0.2715, 0.2191), (0.4331, -0.2715, -0.4638), (-0.4331, 0.03588, -0.4638), (-0.4331, 0.03588, 0.2191), (0.4331, 0.03588, 0.2191), (0.4331, 0.03588, -0.4638), (-0.3987, -0.1249, 0.4965), (-0.3987, 0.1249, 0.4965), (0.3987, 0.1249, 0.4965), (0.3987, -0.1249, 0.4965), (-0.578, -0.8182, -0.578), (-0.578, -0.8182, 0.3333), (0.578, -0.8182, 0.3333), (0.578, -0.8182, -0.578), (-0.4331, -0.8182, -0.4638), (-0.4331, -0.8182, 0.2191), (0.4331, -0.8182, 0.2191), (0.4331, -0.8182, -0.4638), (-0.578, 0.1328, -0.4618), (-0.578, -0.2718, -0.4618), (-0.578, -0.2718, 0.2171), (-0.578, 0.1328, 0.2171), (0.578, 0.1328, 0.2171), (0.578, 0.1328, -0.4618), (0.578, -0.2718, -0.4618), (0.578, -0.2718, 0.2171), (-0.578, -0.679, -0.4618), (-0.578, -0.679, 0.2171), (0.578, -0.679, 0.2171), (0.578, -0.679, -0.4618), (-0.7041, 0.0341, -0.3791), (-0.7041, -0.2719, -0.3791), (-0.7041, -0.2719, 0.1344), (-0.7041, 0.0341, 0.1344), (0.7041, 0.0341, 0.1344), (0.7041, 0.0341, -0.3791), (0.7041, -0.2719, -0.3791), (0.7041, -0.2719, 0.1344), (-0.7041, -0.58, -0.3791), (-0.7041, -0.58, 0.1344), (0.7041, -0.58, 0.1344), (0.7041, -0.58, -0.3791)], [], [(22, 23, 39, 38), (2, 3, 7, 6), (6, 7, 32, 33), (5, 1, 9, 10), (2, 6, 4, 0), (5, 7, 18, 19), (10, 9, 13, 14), (8, 9, 25, 24), (20, 21, 37, 36), (0, 4, 11, 8), (15, 14, 13, 12), (11, 10, 14, 15), (8, 11, 15, 12), (9, 8, 12, 13), (18, 17, 16, 19), (3, 1, 16, 17), (1, 5, 19, 16), (7, 3, 17, 18), (23, 22, 26, 27), (21, 20, 24, 25), (0, 8, 24, 20), (5, 10, 26, 22), (10, 11, 27, 26), (1, 3, 31, 30), (11, 4, 23, 27), (9, 1, 21, 25), (35, 38, 50, 47), (34, 33, 45, 46), (36, 37, 49, 48), (37, 30, 42, 49), (3, 2, 28, 31), (0, 20, 36, 29), (23, 4, 34, 39), (2, 0, 29, 28), (4, 6, 33, 34), (21, 1, 30, 37), (7, 5, 35, 32), (5, 22, 38, 35), (41, 42, 43, 40), (45, 44, 47, 46), (42, 41, 48, 49), (46, 47, 50, 51), (30, 31, 43, 42), (38, 39, 51, 50), (32, 35, 47, 44), (39, 34, 46, 51), (31, 28, 40, 43), (29, 36, 48, 41), (28, 29, 41, 40), (33, 32, 44, 45)])
me_cube_007.use_remesh_preserve_volume = False
me_cube_007.use_remesh_preserve_attributes = False
me_cube_007.use_mirror_vertex_groups = False
me_cube_007.update()
me_cube_004 = bpy.data.meshes.new('Cube.004')
me_cube_004.from_pydata([(-0.4961, -0.0237, -0.3235), (-0.4961, -0.0237, 0.3235), (-0.4961, 0.0237, -0.3235), (-0.4961, 0.0237, 0.3235), (0.4961, -0.0237, -0.3235), (0.4961, -0.0237, 0.3235), (0.4961, 0.0237, -0.3235), (0.4961, 0.0237, 0.3235)], [], [(0, 1, 3, 2), (2, 3, 7, 6), (6, 7, 5, 4), (4, 5, 1, 0), (2, 6, 4, 0), (7, 3, 1, 5)])
me_cube_004.materials.append(mat_material)
me_cube_004.use_remesh_preserve_volume = False
me_cube_004.use_remesh_preserve_attributes = False
me_cube_004.use_mirror_vertex_groups = False
me_cube_004.update()
me_cube_003 = bpy.data.meshes.new('Cube.003')
me_cube_003.from_pydata([(-0.5414, -0.9788, -0.3031), (-0.5414, -0.9788, 0.3031), (-0.5414, 0.524, -0.3031), (-0.5414, 0.524, 0.3031), (0.5414, -0.9788, -0.3031), (0.5414, -0.9788, 0.3031), (0.5414, 0.524, -0.3031), (0.5414, 0.524, 0.3031), (-0.3824, 0.1798, -0.5552), (-0.3824, -0.9031, -0.5552), (-0.3824, -0.9031, 0.5552), (-0.3824, 0.1798, 0.5552), (0.3824, 0.1798, -0.5552), (0.3824, 0.1798, 0.5552), (0.3824, -0.9031, -0.5552), (0.3824, -0.9031, 0.5552), (-0.5414, 0.3705, -0.2172), (-0.5414, -0.8253, -0.2172), (-0.5414, -0.8253, 0.2172), (-0.5414, 0.3705, 0.2172), (-0.03617, 0.3705, -0.2172), (-0.03617, -0.8253, -0.2172), (-0.03617, -0.8253, 0.2172), (-0.03617, 0.3705, 0.2172), (-0.5414, -0.1438, -0.3031), (-0.5414, -0.1438, 0.3031), (0.5414, -0.1438, -0.3031), (0.5414, -0.1438, 0.3031), (-0.3824, -0.488, -0.5552), (-0.3824, -0.3161, 0.5552), (0.3824, -0.488, -0.5552), (0.3824, -0.3161, 0.5552), (-0.5414, -0.108, -0.2172), (-0.5414, -0.108, 0.2172), (-0.03617, -0.108, -0.2172), (-0.03617, -0.108, 0.2172), (0.3824, -0.533, 0.7204), (0.3824, -0.9031, 0.7204), (-0.3824, -0.9031, 0.7204), (-0.3824, -0.533, 0.7204), (-0.5993, -0.2046, -0.406), (-0.5993, -0.7251, -0.406), (0.5993, -0.2046, -0.406), (0.5993, 0.2118, -0.406), (-0.5002, -0.4192, -0.5632), (-0.5002, -0.6779, -0.5632), (0.5002, -0.4192, -0.5632), (0.5002, -0.002852, -0.5632), (-0.5002, -0.002852, -0.5632), (-0.5993, 0.2118, -0.406), (0.5993, -0.7251, -0.406), (0.5002, -0.6779, -0.5632), (-0.3196, -1.148, -0.1789), (-0.3196, -1.148, 0.1789), (0.3196, -1.148, 0.1789), (0.3196, -1.148, -0.1789)], [], [(0, 1, 18, 17), (2, 3, 7, 6), (26, 27, 5, 4), (1, 0, 52, 53), (25, 1, 10, 29), (2, 6, 12, 8), (28, 30, 14, 9), (31, 29, 39, 36), (1, 5, 15, 10), (4, 14, 51, 50), (28, 9, 45, 44), (7, 3, 11, 13), (4, 0, 9, 14), (27, 7, 13, 31), (33, 19, 23, 35), (25, 3, 19, 33), (24, 0, 17, 32), (3, 2, 16, 19), (34, 35, 23, 20), (32, 17, 21, 34), (19, 16, 20, 23), (17, 18, 22, 21), (16, 32, 34, 20), (21, 22, 35, 34), (2, 24, 32, 16), (1, 25, 33, 18), (18, 33, 35, 22), (5, 27, 31, 15), (26, 4, 50, 42), (9, 0, 41, 45), (13, 11, 29, 31), (8, 12, 30, 28), (3, 25, 29, 11), (6, 7, 27, 26), (36, 39, 38, 37), (29, 10, 38, 39), (10, 15, 37, 38), (15, 31, 36, 37), (40, 49, 48, 44), (42, 50, 51, 46), (43, 42, 46, 47), (41, 40, 44, 45), (14, 30, 46, 51), (30, 12, 47, 46), (12, 6, 43, 47), (24, 2, 49, 40), (0, 24, 40, 41), (6, 26, 42, 43), (8, 28, 44, 48), (2, 8, 48, 49), (55, 54, 53, 52), (0, 4, 55, 52), (5, 1, 53, 54), (4, 5, 54, 55)])
me_cube_003.materials.append(mat_material_002)
me_cube_003.use_remesh_preserve_volume = False
me_cube_003.use_remesh_preserve_attributes = False
me_cube_003.use_mirror_vertex_groups = False
me_cube_003.update()

# ---- curves / text
cu_beziercircle = bpy.data.curves.new('BezierCircle', 'CURVE')
cu_beziercircle.dimensions = '3D'
_sp = cu_beziercircle.splines.new('BEZIER'); _sp.bezier_points.add(3)
_sp.bezier_points.foreach_set('co', [-1.0, 0.0, 0.0, 0.0, 1.0, 0.0, 1.0, 0.0, 0.0, 0.0, -1.0, 0.0])
_sp.bezier_points.foreach_set('handle_left', [-1.0, -0.5521, 0.0, -0.5521, 1.0, 0.0, 1.0, 0.5521, 0.0, 0.5521, -1.0, 0.0])
_sp.bezier_points.foreach_set('handle_right', [-1.0, 0.5521, 0.0, 0.5521, 1.0, 0.0, 1.0, -0.5521, 0.0, -0.5521, -1.0, 0.0])
for _p, _l, _r in zip(_sp.bezier_points, ['AUTO', 'AUTO', 'AUTO', 'AUTO'], ['AUTO', 'AUTO', 'AUTO', 'AUTO']): _p.handle_left_type = _l; _p.handle_right_type = _r
_sp.order_u = 0
_sp.order_v = 0
_sp.use_cyclic_u = True
cu_beziercircle.use_path = True
cu_beziercircle.use_path_clamp = True
cu_beziercircle.bevel_resolution = 0
cu_beziercircle.fill_mode = 'HALF'
cu_nurbspath_006 = bpy.data.curves.new('NurbsPath.006', 'CURVE')
cu_nurbspath_006.dimensions = '3D'
_sp = cu_nurbspath_006.splines.new('NURBS'); _sp.points.add(5)
_sp.points.foreach_set('co', [4.8e-08, 0.4486, 0.6, 1.0, 0.0, 0.08238, 0.6, 1.0, 0.0, -0.2511, 0.6, 1.0, 0.0, -0.5517, 0.6, 1.0, 0.0, -0.5517, 0.2768, 1.0, 0.0, -0.5517, 0.03053, 1.0])
_sp.order_v = 0
_sp.use_endpoint_u = True
_sp.use_smooth = False
cu_nurbspath_006.materials.append(mat_material_001)
cu_nurbspath_006.use_path = True
cu_nurbspath_006.use_path_clamp = True
cu_nurbspath_006.bevel_mode = 'OBJECT'
cu_nurbspath_006.bevel_resolution = 0
cu_nurbspath_006.fill_mode = 'HALF'
cu_nurbspath_005 = bpy.data.curves.new('NurbsPath.005', 'CURVE')
cu_nurbspath_005.dimensions = '3D'
_sp = cu_nurbspath_005.splines.new('NURBS'); _sp.points.add(5)
_sp.points.foreach_set('co', [0.0, 1.547, 0.6, 1.0, 0.0, 0.08238, 0.6, 1.0, 0.0, -0.2511, 0.6, 1.0, 0.0, -0.5517, 0.6, 1.0, 0.0, -0.5517, 0.2768, 1.0, 0.0, -0.5517, 0.03053, 1.0])
_sp.order_v = 0
_sp.use_endpoint_u = True
_sp.use_smooth = False
cu_nurbspath_005.materials.append(mat_material_001)
cu_nurbspath_005.use_path = True
cu_nurbspath_005.use_path_clamp = True
cu_nurbspath_005.bevel_mode = 'OBJECT'
cu_nurbspath_005.bevel_resolution = 0
cu_nurbspath_005.fill_mode = 'HALF'
cu_nurbspath_004 = bpy.data.curves.new('NurbsPath.004', 'CURVE')
cu_nurbspath_004.dimensions = '3D'
_sp = cu_nurbspath_004.splines.new('NURBS'); _sp.points.add(6)
_sp.points.foreach_set('co', [0.0, 1.547, 0.6, 1.0, 0.0, 0.08238, 0.6, 1.0, 0.0, -0.2511, 0.6, 1.0, 0.0, -0.5517, 0.6, 1.0, 0.0, -0.5517, 0.2768, 1.0, 0.0, -0.5517, 0.03053, 1.0, -1.192e-07, -0.5517, -0.5492, 1.0])
_sp.order_v = 0
_sp.use_endpoint_u = True
_sp.use_smooth = False
cu_nurbspath_004.materials.append(mat_material_001)
cu_nurbspath_004.use_path = True
cu_nurbspath_004.use_path_clamp = True
cu_nurbspath_004.bevel_mode = 'OBJECT'
cu_nurbspath_004.bevel_resolution = 0
cu_nurbspath_004.fill_mode = 'HALF'
cu_nurbspath_003 = bpy.data.curves.new('NurbsPath.003', 'CURVE')
cu_nurbspath_003.dimensions = '3D'
_sp = cu_nurbspath_003.splines.new('NURBS'); _sp.points.add(5)
_sp.points.foreach_set('co', [0.0, 1.547, 0.6, 1.0, 0.0, 0.08238, 0.6, 1.0, 0.0, -0.2511, 0.6, 1.0, 0.0, -0.5517, 0.6, 1.0, 0.0, -0.5517, 0.2768, 1.0, 0.0, -0.5517, 0.03053, 1.0])
_sp.order_v = 0
_sp.use_endpoint_u = True
_sp.use_smooth = False
cu_nurbspath_003.materials.append(mat_material_001)
cu_nurbspath_003.use_path = True
cu_nurbspath_003.use_path_clamp = True
cu_nurbspath_003.bevel_mode = 'OBJECT'
cu_nurbspath_003.bevel_resolution = 0
cu_nurbspath_003.fill_mode = 'HALF'
cu_nurbspath_002 = bpy.data.curves.new('NurbsPath.002', 'CURVE')
cu_nurbspath_002.dimensions = '3D'
_sp = cu_nurbspath_002.splines.new('NURBS'); _sp.points.add(3)
_sp.points.foreach_set('co', [0.0, 1.547, 0.6, 1.0, 0.0, 0.08238, 0.6, 1.0, 0.0, -0.2511, 0.6, 1.0, 0.0, -0.5517, 0.6, 1.0])
_sp.order_v = 0
_sp.use_endpoint_u = True
cu_nurbspath_002.materials.append(mat_material_001)
cu_nurbspath_002.use_path = True
cu_nurbspath_002.use_path_clamp = True
cu_nurbspath_002.bevel_mode = 'OBJECT'
cu_nurbspath_002.bevel_resolution = 0
cu_nurbspath_002.fill_mode = 'HALF'
cu_nurbspath_001 = bpy.data.curves.new('NurbsPath.001', 'CURVE')
cu_nurbspath_001.dimensions = '3D'
_sp = cu_nurbspath_001.splines.new('NURBS'); _sp.points.add(1)
_sp.points.foreach_set('co', [0.0, 1.547, 0.6, 1.0, 0.0, 0.08238, 0.6, 1.0])
_sp.order_u = 2
_sp.order_v = 0
_sp.use_endpoint_u = True
cu_nurbspath_001.materials.append(mat_material_001)
cu_nurbspath_001.use_path = True
cu_nurbspath_001.use_path_clamp = True
cu_nurbspath_001.bevel_mode = 'OBJECT'
cu_nurbspath_001.bevel_resolution = 0
cu_nurbspath_001.fill_mode = 'HALF'
cu_nurbspath = bpy.data.curves.new('NurbsPath', 'CURVE')
cu_nurbspath.dimensions = '3D'
_sp = cu_nurbspath.splines.new('NURBS'); _sp.points.add(6)
_sp.points.foreach_set('co', [0.0, 1.547, 0.6, 1.0, 0.0, 0.08238, 0.6, 1.0, 0.0, -0.2511, 0.6, 1.0, 0.0, -0.5517, 0.6, 1.0, 0.0, -0.5517, 0.2768, 1.0, 0.0, -0.5517, 0.03053, 1.0, -1.192e-07, -0.5517, -0.5492, 1.0])
_sp.order_v = 0
_sp.use_endpoint_u = True
_sp.use_smooth = False
cu_nurbspath.materials.append(mat_material_001)
cu_nurbspath.use_path = True
cu_nurbspath.use_path_clamp = True
cu_nurbspath.bevel_mode = 'OBJECT'
cu_nurbspath.bevel_resolution = 0
cu_nurbspath.fill_mode = 'HALF'

# ---- objects
ob_cube_029 = bpy.data.objects.new('Cube.029', me_cube_034)
ob_cube_028 = bpy.data.objects.new('Cube.028', me_cube_033)
ob_cube_027 = bpy.data.objects.new('Cube.027', me_cube_032)
ob_cube_026 = bpy.data.objects.new('Cube.026', me_cube_030)
ob_cube_025 = bpy.data.objects.new('Cube.025', me_cube_029)
ob_cube_024 = bpy.data.objects.new('Cube.024', me_cube_028)
ob_cube_023 = bpy.data.objects.new('Cube.023', me_cube_027)
ob_cube_022 = bpy.data.objects.new('Cube.022', me_cube_026)
ob_cube_021 = bpy.data.objects.new('Cube.021', me_cube_024)
ob_cube_020 = bpy.data.objects.new('Cube.020', me_cube_022)
ob_cube_019 = bpy.data.objects.new('Cube.019', me_cube_021)
ob_cube_018 = bpy.data.objects.new('Cube.018', me_cube_020)
ob_cube_017 = bpy.data.objects.new('Cube.017', me_cube_019)
ob_cube_016 = bpy.data.objects.new('Cube.016', me_cube_018)
ob_cube_015 = bpy.data.objects.new('Cube.015', me_cube_017)
ob_cube_014 = bpy.data.objects.new('Cube.014', me_cube_013)
ob_cube_013 = bpy.data.objects.new('Cube.013', me_cube_006)
ob_cube_012 = bpy.data.objects.new('Cube.012', me_cube_005)
ob_point_003 = bpy.data.objects.new('Point.003', light_point_005)
ob_point_002 = bpy.data.objects.new('Point.002', light_point_004)
ob_point_001 = bpy.data.objects.new('Point.001', light_point_003)
ob_beziercircle = bpy.data.objects.new('BezierCircle', cu_beziercircle)
ob_nurbspath_006 = bpy.data.objects.new('NurbsPath.006', cu_nurbspath_006)
ob_nurbspath_005 = bpy.data.objects.new('NurbsPath.005', cu_nurbspath_005)
ob_nurbspath_004 = bpy.data.objects.new('NurbsPath.004', cu_nurbspath_004)
ob_nurbspath_003 = bpy.data.objects.new('NurbsPath.003', cu_nurbspath_003)
ob_point = bpy.data.objects.new('Point', light_point)
ob_sun = bpy.data.objects.new('Sun', light_sun)
ob_camera = bpy.data.objects.new('Camera', cam_camera)
ob_cube = bpy.data.objects.new('Cube', me_cube_002)
ob_cube_011 = bpy.data.objects.new('Cube.011', me_cube_001)
ob_cube_010 = bpy.data.objects.new('Cube.010', me_cube_016)
ob_cube_009 = bpy.data.objects.new('Cube.009', me_cube_015)
ob_cube_008 = bpy.data.objects.new('Cube.008', me_cube_014)
ob_cube_007 = bpy.data.objects.new('Cube.007', me_cube_012)
ob_cube_006 = bpy.data.objects.new('Cube.006', me_cube_011)
ob_cube_000 = bpy.data.objects.new('Cube.000', me_cube_010)
ob_cube_005 = bpy.data.objects.new('Cube.005', me_cube_009)
ob_cube_004 = bpy.data.objects.new('Cube.004', me_cube_008)
ob_cube_003 = bpy.data.objects.new('Cube.003', me_cube_007)
ob_cube_002 = bpy.data.objects.new('Cube.002', me_cube_004)
ob_nurbspath_002 = bpy.data.objects.new('NurbsPath.002', cu_nurbspath_002)
ob_nurbspath_001 = bpy.data.objects.new('NurbsPath.001', cu_nurbspath_001)
ob_nurbspath = bpy.data.objects.new('NurbsPath', cu_nurbspath)
ob_cube_001 = bpy.data.objects.new('Cube.001', me_cube_003)

# ---- transforms, parenting, visibility, modifiers, constraints
ob_cube_029.location = (-0.3446, 0.7398, 0.6685)
ob_cube_029.rotation_euler = (0.0, -0.0, 1.571)
ob_cube_029.lineart.crease_threshold = 0.0
_m = ob_cube_029.modifiers.new('Bevel', 'BEVEL')
_m.width = 0.031
_m.width_pct = 0.031
_m.limit_method = 'NONE'
_m.spread = 0.0
_m = ob_cube_029.modifiers.new('Array', 'ARRAY')
_m.count = 6
_m.use_constant_offset = True
_m.constant_offset_displace = (0.0, 0.23, 0.0)
_m.use_relative_offset = False
ob_cube_028.location = (-0.3446, 2.451, 0.6685)
ob_cube_028.rotation_euler = (0.0, -0.0, 1.571)
ob_cube_028.lineart.crease_threshold = 0.0
_m = ob_cube_028.modifiers.new('Bevel', 'BEVEL')
_m.width = 0.031
_m.width_pct = 0.031
_m.limit_method = 'NONE'
_m.spread = 0.0
_m = ob_cube_028.modifiers.new('Array', 'ARRAY')
_m.count = 6
_m.use_constant_offset = True
_m.constant_offset_displace = (0.0, 0.23, 0.0)
_m.use_relative_offset = False
ob_cube_027.location = (-0.03519, 1.03, 0.6685)
ob_cube_027.lineart.crease_threshold = 0.0
_m = ob_cube_027.modifiers.new('Bevel', 'BEVEL')
_m.width = 0.031
_m.width_pct = 0.031
_m.limit_method = 'NONE'
_m.spread = 0.0
_m = ob_cube_027.modifiers.new('Array', 'ARRAY')
_m.count = 6
_m.use_constant_offset = True
_m.constant_offset_displace = (0.0, 0.23, 0.0)
_m.use_relative_offset = False
ob_cube_026.location = (-1.939, 2.226, 0.7717)
ob_cube_026.rotation_euler = (4.712, 6.283, 1.571)
ob_cube_026.lineart.crease_threshold = 0.0
_m = ob_cube_026.modifiers.new('Bevel', 'BEVEL')
_m.width = 0.031
_m.width_pct = 0.031
_m.limit_method = 'NONE'
_m.spread = 0.0
_m = ob_cube_026.modifiers.new('Array', 'ARRAY')
_m.count = 7
_m.use_constant_offset = True
_m.constant_offset_displace = (-0.22, 0.0, 0.0)
_m.use_relative_offset = False
ob_cube_025.location = (-2.248, 0.6215, -0.197)
ob_cube_025.rotation_euler = (3.142, 7.854, 0.0)
ob_cube_025.lineart.crease_threshold = 0.0
_m = ob_cube_025.modifiers.new('Bevel', 'BEVEL')
_m.width = 0.031
_m.width_pct = 0.031
_m.limit_method = 'NONE'
_m.spread = 0.0
_m = ob_cube_025.modifiers.new('Array', 'ARRAY')
_m.count = 3
_m.use_constant_offset = True
_m.constant_offset_displace = (-0.21, 0.0, 0.0)
_m.use_relative_offset = False
ob_cube_024.location = (-0.68, -0.2136, 0.2051)
ob_cube_024.rotation_euler = (-2.384e-07, 4.712, 0.0)
ob_cube_024.lineart.crease_threshold = 0.0
_m = ob_cube_024.modifiers.new('Bevel', 'BEVEL')
_m.width = 0.031
_m.width_pct = 0.031
_m.limit_method = 'NONE'
_m.spread = 0.0
_m = ob_cube_024.modifiers.new('Array', 'ARRAY')
_m.count = 3
_m.use_constant_offset = True
_m.constant_offset_displace = (-0.21, 0.0, 0.0)
_m.use_relative_offset = False
ob_cube_023.location = (0.1601, 0.6791, 0.1693)
ob_cube_023.rotation_euler = (3.142, 4.712, 0.0)
ob_cube_023.lineart.crease_threshold = 0.0
_m = ob_cube_023.modifiers.new('Bevel', 'BEVEL')
_m.width = 0.031
_m.width_pct = 0.031
_m.limit_method = 'NONE'
_m.spread = 0.0
_m = ob_cube_023.modifiers.new('Array', 'ARRAY')
_m.use_constant_offset = True
_m.constant_offset_displace = (-0.21, 0.0, 0.0)
_m.use_relative_offset = False
ob_cube_022.location = (0.0, 0.0, 0.0)
ob_cube_022.lineart.crease_threshold = 0.0
ob_cube_021.location = (-0.8264, 1.624, 0.9132)
ob_cube_021.lineart.crease_threshold = 0.0
_m = ob_cube_021.modifiers.new('Bevel', 'BEVEL')
_m.width = 0.042
_m.width_pct = 0.042
_m.limit_method = 'NONE'
_m.spread = 0.0
ob_cube_020.location = (-1.432, 1.862, 0.9742)
ob_cube_020.rotation_euler = (-1.571, 0.0, 1.571)
ob_cube_020.lineart.crease_threshold = 0.0
_m = ob_cube_020.modifiers.new('Bevel', 'BEVEL')
_m.width = 0.031
_m.width_pct = 0.031
_m.limit_method = 'NONE'
_m.spread = 0.0
_m = ob_cube_020.modifiers.new('Array', 'ARRAY')
_m.count = 3
_m.use_constant_offset = True
_m.constant_offset_displace = (-0.21, 0.0, 0.0)
_m.use_relative_offset = False
ob_cube_019.location = (-0.8264, 1.624, 1.243)
ob_cube_019.lineart.crease_threshold = 0.0
_m = ob_cube_019.modifiers.new('Bevel', 'BEVEL')
_m.width = 0.042
_m.width_pct = 0.042
_m.limit_method = 'NONE'
_m.spread = 0.0
ob_cube_018.location = (-1.056, 1.019, 0.9742)
ob_cube_018.rotation_euler = (-1.571, -0.0, 3.142)
ob_cube_018.lineart.crease_threshold = 0.0
_m = ob_cube_018.modifiers.new('Bevel', 'BEVEL')
_m.width = 0.031
_m.width_pct = 0.031
_m.limit_method = 'NONE'
_m.spread = 0.0
_m = ob_cube_018.modifiers.new('Array', 'ARRAY')
_m.count = 3
_m.use_constant_offset = True
_m.constant_offset_displace = (-0.21, 0.0, 0.0)
_m.use_relative_offset = False
ob_cube_017.location = (-0.8264, 1.624, 1.243)
ob_cube_017.lineart.crease_threshold = 0.0
_m = ob_cube_017.modifiers.new('Bevel', 'BEVEL')
_m.width = 0.042
_m.width_pct = 0.042
_m.limit_method = 'NONE'
_m.spread = 0.0
ob_cube_016.location = (-0.4127, 2.176, 0.2285)
ob_cube_016.lineart.crease_threshold = 0.0
_m = ob_cube_016.modifiers.new('Array', 'ARRAY')
_m.count = 6
_m.use_constant_offset = True
_m.constant_offset_displace = (0.0, -0.22, 0.0)
_m.use_relative_offset = False
ob_cube_015.location = (-1.768, 2.176, 0.2285)
ob_cube_015.lineart.crease_threshold = 0.0
_m = ob_cube_015.modifiers.new('Array', 'ARRAY')
_m.count = 6
_m.use_constant_offset = True
_m.constant_offset_displace = (0.0, -0.22, 0.0)
_m.use_relative_offset = False
ob_cube_014.location = (-0.9029, 1.558, 0.2591)
ob_cube_014.lineart.crease_threshold = 0.0
_m = ob_cube_014.modifiers.new('Bevel', 'BEVEL')
_m.width = 0.042
_m.width_pct = 0.042
_m.limit_method = 'NONE'
_m.spread = 0.0
ob_cube_013.location = (-1.819, -0.4031, 0.001581)
ob_cube_013.lineart.crease_threshold = 0.0
_m = ob_cube_013.modifiers.new('Array', 'ARRAY')
_m.count = 6
_m.use_constant_offset = True
_m.constant_offset_displace = (0.0, -0.22, 0.0)
_m.use_relative_offset = False
ob_cube_012.location = (-1.819, 0.0, 0.0)
ob_cube_012.lineart.crease_threshold = 0.0
_m = ob_cube_012.modifiers.new('Bevel', 'BEVEL')
_m.width = 0.045
_m.width_pct = 0.045
_m.limit_method = 'NONE'
_m.spread = 0.0
ob_point_003.location = (-0.682, 3.151, 0.2931)
ob_point_003.lineart.crease_threshold = 0.0
ob_point_002.location = (-2.624, -0.3832, 0.0)
ob_point_002.lineart.crease_threshold = 0.0
ob_point_001.location = (-1.853, 0.311, 0.0)
ob_point_001.lineart.crease_threshold = 0.0
ob_beziercircle.location = (0.0, -3.701, 0.0)
ob_beziercircle.scale = (0.1373, 0.1373, 0.1373)
ob_beziercircle.lineart.crease_threshold = 0.0
ob_nurbspath_006.location = (0.2012, 1.085, -0.1433)
ob_nurbspath_006.rotation_euler = (0.0, -0.0, -1.571)
ob_nurbspath_006.lineart.crease_threshold = 0.0
ob_nurbspath_005.location = (-1.421, 1.891, -0.3207)
ob_nurbspath_005.lineart.crease_threshold = 0.0
ob_nurbspath_004.location = (-1.218, 1.898, 0.3773)
ob_nurbspath_004.lineart.crease_threshold = 0.0
ob_nurbspath_003.location = (-0.2559, 2.43, -0.3207)
ob_nurbspath_003.lineart.crease_threshold = 0.0
ob_point.location = (0.3546, -4.038, 0.0)
ob_point.lineart.crease_threshold = 0.0
ob_sun.location = (0.7973, 7.599, 4.7)
ob_sun.rotation_euler = (-0.4189, -0.1396, 0.2094)
ob_sun.lineart.crease_threshold = 0.0
ob_camera.location = (-10.62, -9.206, 8.415)
ob_camera.rotation_euler = (1.047, 0.0, -0.7854)
ob_camera.lock_rotations_4d = False
ob_camera.empty_display_type = 'ARROWS'
ob_camera.color = (0.0, 0.0, 0.0, 0.0)
ob_camera.display_type = 'WIRE'
ob_camera.lineart.crease_threshold = 0.0
ob_cube.location = (0.1034, 0.0, 0.0)
ob_cube.lineart.crease_threshold = 0.0
_m = ob_cube.modifiers.new('Bevel', 'BEVEL')
_m.width = 0.045
_m.width_pct = 0.045
_m.limit_method = 'NONE'
_m.spread = 0.0
ob_cube_011.location = (0.1034, -0.4031, 0.001581)
ob_cube_011.lineart.crease_threshold = 0.0
_m = ob_cube_011.modifiers.new('Array', 'ARRAY')
_m.count = 6
_m.use_constant_offset = True
_m.constant_offset_displace = (0.0, -0.22, 0.0)
_m.use_relative_offset = False
ob_cube_010.location = (-0.3594, 0.1174, 0.3558)
ob_cube_010.rotation_euler = (0.0, 0.5806, 0.0)
ob_cube_010.scale = (1.0, -1.0, 1.0)
ob_cube_010.lineart.crease_threshold = 0.0
_m = ob_cube_010.modifiers.new('Bevel', 'BEVEL')
_m.width = 0.024
_m.width_pct = 0.024
_m.limit_method = 'NONE'
_m.spread = 0.0
ob_cube_009.location = (-0.3594, 1.27, 0.3558)
ob_cube_009.rotation_euler = (0.0, 0.5806, 0.0)
ob_cube_009.lineart.crease_threshold = 0.0
_m = ob_cube_009.modifiers.new('Bevel', 'BEVEL')
_m.width = 0.024
_m.width_pct = 0.024
_m.limit_method = 'NONE'
_m.spread = 0.0
ob_cube_008.location = (-0.3594, 1.084, 0.3558)
ob_cube_008.rotation_euler = (0.0, 0.5806, 0.0)
ob_cube_008.lineart.crease_threshold = 0.0
_m = ob_cube_008.modifiers.new('Bevel', 'BEVEL')
_m.width = 0.024
_m.width_pct = 0.024
_m.limit_method = 'NONE'
_m.spread = 0.0
_m = ob_cube_008.modifiers.new('Array', 'ARRAY')
_m.count = 8
_m.use_constant_offset = True
_m.constant_offset_displace = (0.0, -0.1, 0.0)
_m.use_relative_offset = False
ob_cube_007.location = (0.3132, 1.094, 0.2491)
ob_cube_007.lineart.crease_threshold = 0.0
_m = ob_cube_007.modifiers.new('Bevel', 'BEVEL')
_m.width = 0.042
_m.width_pct = 0.042
_m.limit_method = 'NONE'
_m.spread = 0.0
ob_cube_006.location = (-0.04764, 1.094, 0.2491)
ob_cube_006.lineart.crease_threshold = 0.0
_m = ob_cube_006.modifiers.new('Bevel', 'BEVEL')
_m.width = 0.042
_m.width_pct = 0.042
_m.limit_method = 'NONE'
_m.spread = 0.0
ob_cube_000.location = (-0.3262, 1.094, 0.2491)
ob_cube_000.lineart.crease_threshold = 0.0
_m = ob_cube_000.modifiers.new('Bevel', 'BEVEL')
_m.width = 0.042
_m.width_pct = 0.042
_m.limit_method = 'NONE'
_m.spread = 0.0
ob_cube_005.location = (-0.2809, -0.398, 0.5727)
ob_cube_005.lineart.crease_threshold = 0.0
_m = ob_cube_005.modifiers.new('Bevel', 'BEVEL')
_m.width = 0.031
_m.width_pct = 0.031
_m.limit_method = 'NONE'
_m.spread = 0.0
_m = ob_cube_005.modifiers.new('Array', 'ARRAY')
_m.count = 3
_m.use_constant_offset = True
_m.constant_offset_displace = (0.28, 0.0, 0.0)
_m.use_relative_offset = False
ob_cube_004.location = (0.0, -0.8748, -0.169)
ob_cube_004.lineart.crease_threshold = 0.0
_m = ob_cube_004.modifiers.new('Array', 'ARRAY')
_m.count = 4
_m.use_constant_offset = True
_m.constant_offset_displace = (0.0, -0.22, 0.0)
_m.use_relative_offset = False
ob_cube_003.location = (0.0, -0.7791, 0.0)
ob_cube_003.lineart.crease_threshold = 0.0
_m = ob_cube_003.modifiers.new('Bevel', 'BEVEL')
_m.width = 0.042
_m.width_pct = 0.042
_m.limit_method = 'NONE'
_m.spread = 0.0
ob_cube_002.location = (0.0, 1.36, 0.0)
ob_cube_002.lineart.crease_threshold = 0.0
_m = ob_cube_002.modifiers.new('Array', 'ARRAY')
_m.count = 6
_m.use_constant_offset = True
_m.constant_offset_displace = (0.0, -0.22, 0.0)
_m.use_relative_offset = False
ob_nurbspath_002.location = (0.3865, 1.408, -0.6199)
ob_nurbspath_002.lineart.crease_threshold = 0.0
ob_nurbspath_001.location = (-0.3685, 1.408, -0.6199)
ob_nurbspath_001.lineart.crease_threshold = 0.0
ob_nurbspath.location = (0.1853, 1.408, 0.2322)
ob_nurbspath.lineart.crease_threshold = 0.0
ob_cube_001.location = (0.0, 1.008, 0.0)
ob_cube_001.lineart.crease_threshold = 0.0
_m = ob_cube_001.modifiers.new('Bevel', 'BEVEL')
_m.width = 0.027
_m.width_pct = 0.027
_m.limit_method = 'NONE'
_m.spread = 0.0
_m = ob_cube_001.modifiers.new('Mirror', 'MIRROR')
_m.use_axis = (False, False, False)
cu_nurbspath_006.bevel_object = ob_beziercircle
cu_nurbspath_005.bevel_object = ob_beziercircle
cu_nurbspath_004.bevel_object = ob_beziercircle
cu_nurbspath_003.bevel_object = ob_beziercircle
cu_nurbspath_002.bevel_object = ob_beziercircle
cu_nurbspath_001.bevel_object = ob_beziercircle
cu_nurbspath.bevel_object = ob_beziercircle

# ---- collection membership
col_collection_1.objects.link(ob_cube_029)
col_collection_1.objects.link(ob_cube_028)
col_collection_1.objects.link(ob_cube_027)
col_collection_1.objects.link(ob_cube_026)
col_collection_1.objects.link(ob_cube_025)
col_collection_1.objects.link(ob_cube_024)
col_collection_1.objects.link(ob_cube_023)
col_collection_1.objects.link(ob_cube_022)
col_collection_1.objects.link(ob_cube_021)
col_collection_1.objects.link(ob_cube_020)
col_collection_1.objects.link(ob_cube_019)
col_collection_1.objects.link(ob_cube_018)
col_collection_1.objects.link(ob_cube_017)
col_collection_1.objects.link(ob_cube_016)
col_collection_1.objects.link(ob_cube_015)
col_collection_1.objects.link(ob_cube_014)
col_collection_1.objects.link(ob_cube_013)
col_collection_1.objects.link(ob_cube_012)
col_collection_1.objects.link(ob_point_003)
col_collection_1.objects.link(ob_point_002)
col_collection_1.objects.link(ob_point_001)
col_collection_1.objects.link(ob_beziercircle)
col_collection_1.objects.link(ob_nurbspath_006)
col_collection_1.objects.link(ob_nurbspath_005)
col_collection_1.objects.link(ob_nurbspath_004)
col_collection_1.objects.link(ob_nurbspath_003)
col_collection_1.objects.link(ob_point)
col_collection_1.objects.link(ob_sun)
col_collection_1.objects.link(ob_camera)
col_collection_1.objects.link(ob_cube)
col_collection_1.objects.link(ob_cube_011)
col_collection_2.objects.link(ob_cube_010)
col_collection_2.objects.link(ob_cube_009)
col_collection_2.objects.link(ob_cube_008)
col_collection_2.objects.link(ob_cube_007)
col_collection_2.objects.link(ob_cube_006)
col_collection_2.objects.link(ob_cube_000)
col_collection_2.objects.link(ob_cube_005)
col_collection_2.objects.link(ob_cube_004)
col_collection_2.objects.link(ob_cube_003)
col_collection_2.objects.link(ob_cube_002)
col_collection_2.objects.link(ob_nurbspath_002)
col_collection_2.objects.link(ob_nurbspath_001)
col_collection_2.objects.link(ob_nurbspath)
col_collection_2.objects.link(ob_cube_001)

# ---- scene / render settings (as saved in the file)
scene.camera = ob_camera
scene.frame_start = 1; scene.frame_end = 250; scene.frame_set(2)
scene.render.engine = 'BLENDER_EEVEE_NEXT'
scene.render.image_settings.compression = 90
scene.render.resolution_x = 1600
scene.render.resolution_y = 1600
scene.render.resolution_percentage = 50
scene.render.dither_intensity = 0.0
scene.render.film_transparent = True
scene.render.bake_margin = 2
scene.render.bake_bias = 0.0
scene.cycles.use_denoising = False
scene.cycles.samples = 10
scene.cycles.sampling_pattern = 'TABULATED_SOBOL'
scene.cycles.light_sampling_threshold = 0.0
scene.cycles.use_adaptive_sampling = False
scene.cycles.use_light_tree = False
scene.cycles.blur_glossy = 0.0
scene.cycles.volume_bounces = 1
scene.cycles.pixel_filter_type = 'GAUSSIAN'
scene.cycles.sample_clamp_indirect = 0.0
scene.view_settings.view_transform = 'Standard'
bpy.context.view_layer.update()

